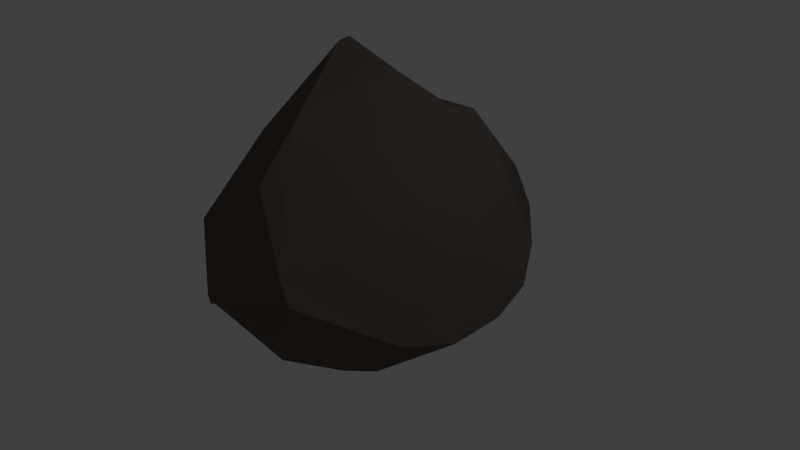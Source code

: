# Source: Rock1.blend  (saved by Blender 2.76.0; exported with 4.5.12 LTS)
import bpy
from mathutils import Matrix  # noqa: F401  (used for matrix-valued properties, if any)

bpy.ops.wm.read_factory_settings(use_empty=True)
scene = bpy.context.scene
scene.name = 'Scene'

# ---- collections
col_collection_1 = bpy.data.collections.new('Collection 1'); scene.collection.children.link(col_collection_1)

# ---- materials (node trees are filled in below, after node groups)
mat_material = bpy.data.materials.new('Material')
mat_material.alpha_threshold = 0.0
mat_material.use_transparent_shadow = False
mat_material.diffuse_color = (0.1282, 0.101, 0.08631, 1.0)
mat_material.specular_color = (0.06072, 0.06072, 0.06072)
mat_material.roughness = 0.5
mat_material.line_color = (0.0, 0.0, 0.0, 1.0)

# ---- material node trees

# ---- world
world_world = bpy.data.worlds.new('World'); scene.world = world_world
world_world.color = (0.05088, 0.05088, 0.05088)
world_world.use_sun_shadow = False
world_world.sun_shadow_jitter_overblur = 0.0
world_world.cycles.sampling_method = 'MANUAL'
world_world.cycles.sample_map_resolution = 256

# ---- cameras
cam_camera = bpy.data.cameras.new('Camera')
cam_camera.clip_end = 100.0
cam_camera.lens = 35.0
cam_camera.sensor_width = 32.0
cam_camera.sensor_height = 18.0
cam_camera.ortho_scale = 7.314
cam_camera.dof.focus_distance = 0.0
cam_camera.dof.aperture_fstop = 128.0

# ---- lights
light_lamp = bpy.data.lights.new('Lamp', 'POINT')
light_lamp.transmission_factor = 0.0
light_lamp.cutoff_distance = 30.0
light_lamp.energy = 100.0
light_lamp.shadow_buffer_clip_start = 1.001
light_lamp.shadow_soft_size = 0.1
light_lamp.shadow_maximum_resolution = 0.006
light_lamp.use_absolute_resolution = True
light_lamp.cycles.use_multiple_importance_sampling = False

# ---- meshes
me_cube = bpy.data.meshes.new('Cube')
me_cube.from_pydata([(0.5415, 1.0, -0.197), (1.473, -0.01347, 0.01274), (1.262, -0.8446, 0.02578), (0.8022, -0.7763, -0.3684), (1.134, 0.1091, -0.2938), (-0.7235, -1.262, -0.09441), (-1.203, -0.8312, -0.2881), (-0.5011, -1.065, -0.3263), (1.273, 0.6164, 0.3546), (0.3239, 0.648, 1.29), (0.6883, 1.313, 0.2787), (-1.443, -0.2804, -0.07131), (-1.295, -0.4078, -0.2465), (-0.575, 0.5812, -0.1714), (-0.9788, 0.6784, 0.1612), (-0.8367, 0.1968, 1.132), (-1.226, 0.5487, 0.256), (-1.472, -0.126, 0.03725), (-0.05266, 0.3646, 1.593), (-0.1177, -0.5049, 1.454), (-0.6702, 0.2205, 1.584), (0.1043, -1.205, 1.074), (-0.6414, -1.281, -0.0104), (-1.439, -0.06089, 0.6422), (-0.3303, -1.14, -0.4701), (-0.1248, 0.8825, -0.2867), (-0.6516, 0.2404, 1.767), (-0.6423, 0.3482, 1.784), (-0.4664, -1.425, -0.02466), (-0.5645, -1.322, 0.6122), (-0.7789, -1.059, -0.3577), (-0.5875, -1.291, -0.2312), (0.6015, 1.196, 0.6734), (0.8975, 0.6851, 0.8645), (-0.2271, 1.194, 0.1425), (-0.6125, 0.5903, -0.1404), (-0.6646, 0.458, -0.1807), (0.6391, -1.454, 0.6195), (-0.2422, -1.532, 0.03472), (-0.4479, -1.386, -0.08538), (0.9589, -0.8373, -0.3538), (1.48, -0.5044, 0.000822), (0.415, 0.8154, 1.263), (0.615, 0.732, 1.19), (-1.454, -0.684, -0.2044), (-1.074, 0.4008, 0.7796), (-1.559, -0.09387, 0.2659), (0.6613, -0.9261, -0.4556), (-0.3064, -0.9228, -0.5003), (0.9422, 0.3991, 0.8739), (-0.7984, -0.7786, -0.3759), (-0.472, 0.834, 1.241), (0.8558, 0.6378, -0.27), (1.462, 0.2974, 0.1661), (-1.405, 0.2154, 0.1347), (-0.03473, -0.7713, 1.381), (-1.396, -0.216, 0.6531), (-0.6219, -0.6322, 1.188), (-0.6492, 0.5267, -0.2047), (-0.6686, 0.5187, -0.1959), (0.8939, -0.2584, 0.8076), (-1.553, -0.08259, 0.4858), (-0.1432, 0.6669, -0.3502), (-1.516, 0.009396, 0.3771), (1.248, 0.006962, 0.5051), (0.8028, -1.502, 0.4405), (0.1956, -1.186, -0.4624)], [], [(61, 23, 15, 45, 63), (50, 30, 6, 44), (31, 5, 6, 30), (40, 3, 4, 1, 41), (48, 47, 66, 24), (42, 9, 43), (53, 52, 0, 10, 8), (34, 35, 14), (59, 35, 13, 58), (26, 19, 18, 27), (39, 28, 22, 5, 31), (49, 33, 43), (20, 26, 27), (57, 56, 29), (12, 44, 11), (39, 38, 28), (28, 29, 22), (57, 29, 21, 55), (21, 29, 28, 38, 37), (59, 54, 16, 14, 35), (64, 49, 60), (10, 32, 33, 8), (24, 39, 31, 7), (7, 31, 30), (50, 48, 24, 7, 30), (51, 45, 15, 20, 27), (42, 51, 27, 18, 9), (0, 25, 34, 10), (25, 13, 35, 34), (10, 34, 32), (58, 62, 48, 50, 36), (62, 52, 4, 3, 47, 48), (54, 63, 45, 16), (34, 14, 16, 45, 51), (36, 50, 44, 12), (60, 49, 43, 9, 18, 19, 55), (32, 42, 43, 33), (32, 34, 51, 42), (53, 8, 33, 49, 64), (2, 40, 41), (3, 40, 47), (56, 23, 61), (46, 61, 63), (36, 59, 58), (13, 25, 62, 58), (20, 15, 23, 56, 57, 26), (44, 46, 17, 11), (26, 57, 55, 19), (37, 60, 55, 21), (11, 17, 54, 59, 36, 12), (17, 46, 63, 54), (1, 53, 64, 41), (1, 4, 52, 53), (25, 0, 52, 62), (29, 56, 61, 46, 44, 6, 5, 22), (40, 2, 65, 66, 47), (37, 38, 65), (66, 65, 38, 39, 24), (41, 64, 60, 37, 65, 2)])
me_cube.materials.append(mat_material)
me_cube.use_remesh_preserve_volume = False
me_cube.use_remesh_preserve_attributes = False
me_cube.use_mirror_vertex_groups = False
me_cube.update()

# ---- objects
ob_cube = bpy.data.objects.new('Cube', me_cube)
ob_lamp = bpy.data.objects.new('Lamp', light_lamp)
ob_camera = bpy.data.objects.new('Camera', cam_camera)

# ---- transforms, parenting, visibility, modifiers, constraints
ob_cube.location = (0.0, 0.0, 0.0)
ob_cube.scale = (1.443, 1.443, 1.443)
ob_cube.lock_rotations_4d = False
ob_cube.empty_display_type = 'ARROWS'
ob_cube.lineart.crease_threshold = 0.0
ob_lamp.location = (4.076, 1.005, 5.904)
ob_lamp.rotation_euler = (0.6503, 0.05522, 1.866)
ob_lamp.lock_rotations_4d = False
ob_lamp.empty_display_type = 'ARROWS'
ob_lamp.color = (0.0, 0.0, 0.0, 0.0)
ob_lamp.lineart.crease_threshold = 0.0
ob_camera.location = (7.481, -6.508, 5.344)
ob_camera.rotation_euler = (1.109, 0.01082, 0.8149)
ob_camera.lock_rotations_4d = False
ob_camera.empty_display_type = 'ARROWS'
ob_camera.color = (0.0, 0.0, 0.0, 0.0)
ob_camera.display_type = 'WIRE'
ob_camera.lineart.crease_threshold = 0.0

# ---- collection membership
col_collection_1.objects.link(ob_cube)
col_collection_1.objects.link(ob_lamp)
col_collection_1.objects.link(ob_camera)

# ---- scene / render settings (as saved in the file)
scene.camera = ob_camera
scene.frame_start = 1; scene.frame_end = 250; scene.frame_set(1)
scene.render.engine = 'BLENDER_EEVEE_NEXT'
scene.render.resolution_percentage = 50
scene.render.dither_intensity = 0.0
scene.cycles.use_denoising = False
scene.cycles.samples = 10
scene.cycles.sampling_pattern = 'TABULATED_SOBOL'
scene.cycles.light_sampling_threshold = 0.0
scene.cycles.use_adaptive_sampling = False
scene.cycles.use_light_tree = False
scene.cycles.blur_glossy = 0.0
scene.cycles.pixel_filter_type = 'GAUSSIAN'
scene.cycles.sample_clamp_indirect = 0.0
scene.view_settings.view_transform = 'Standard'
bpy.context.view_layer.update()
